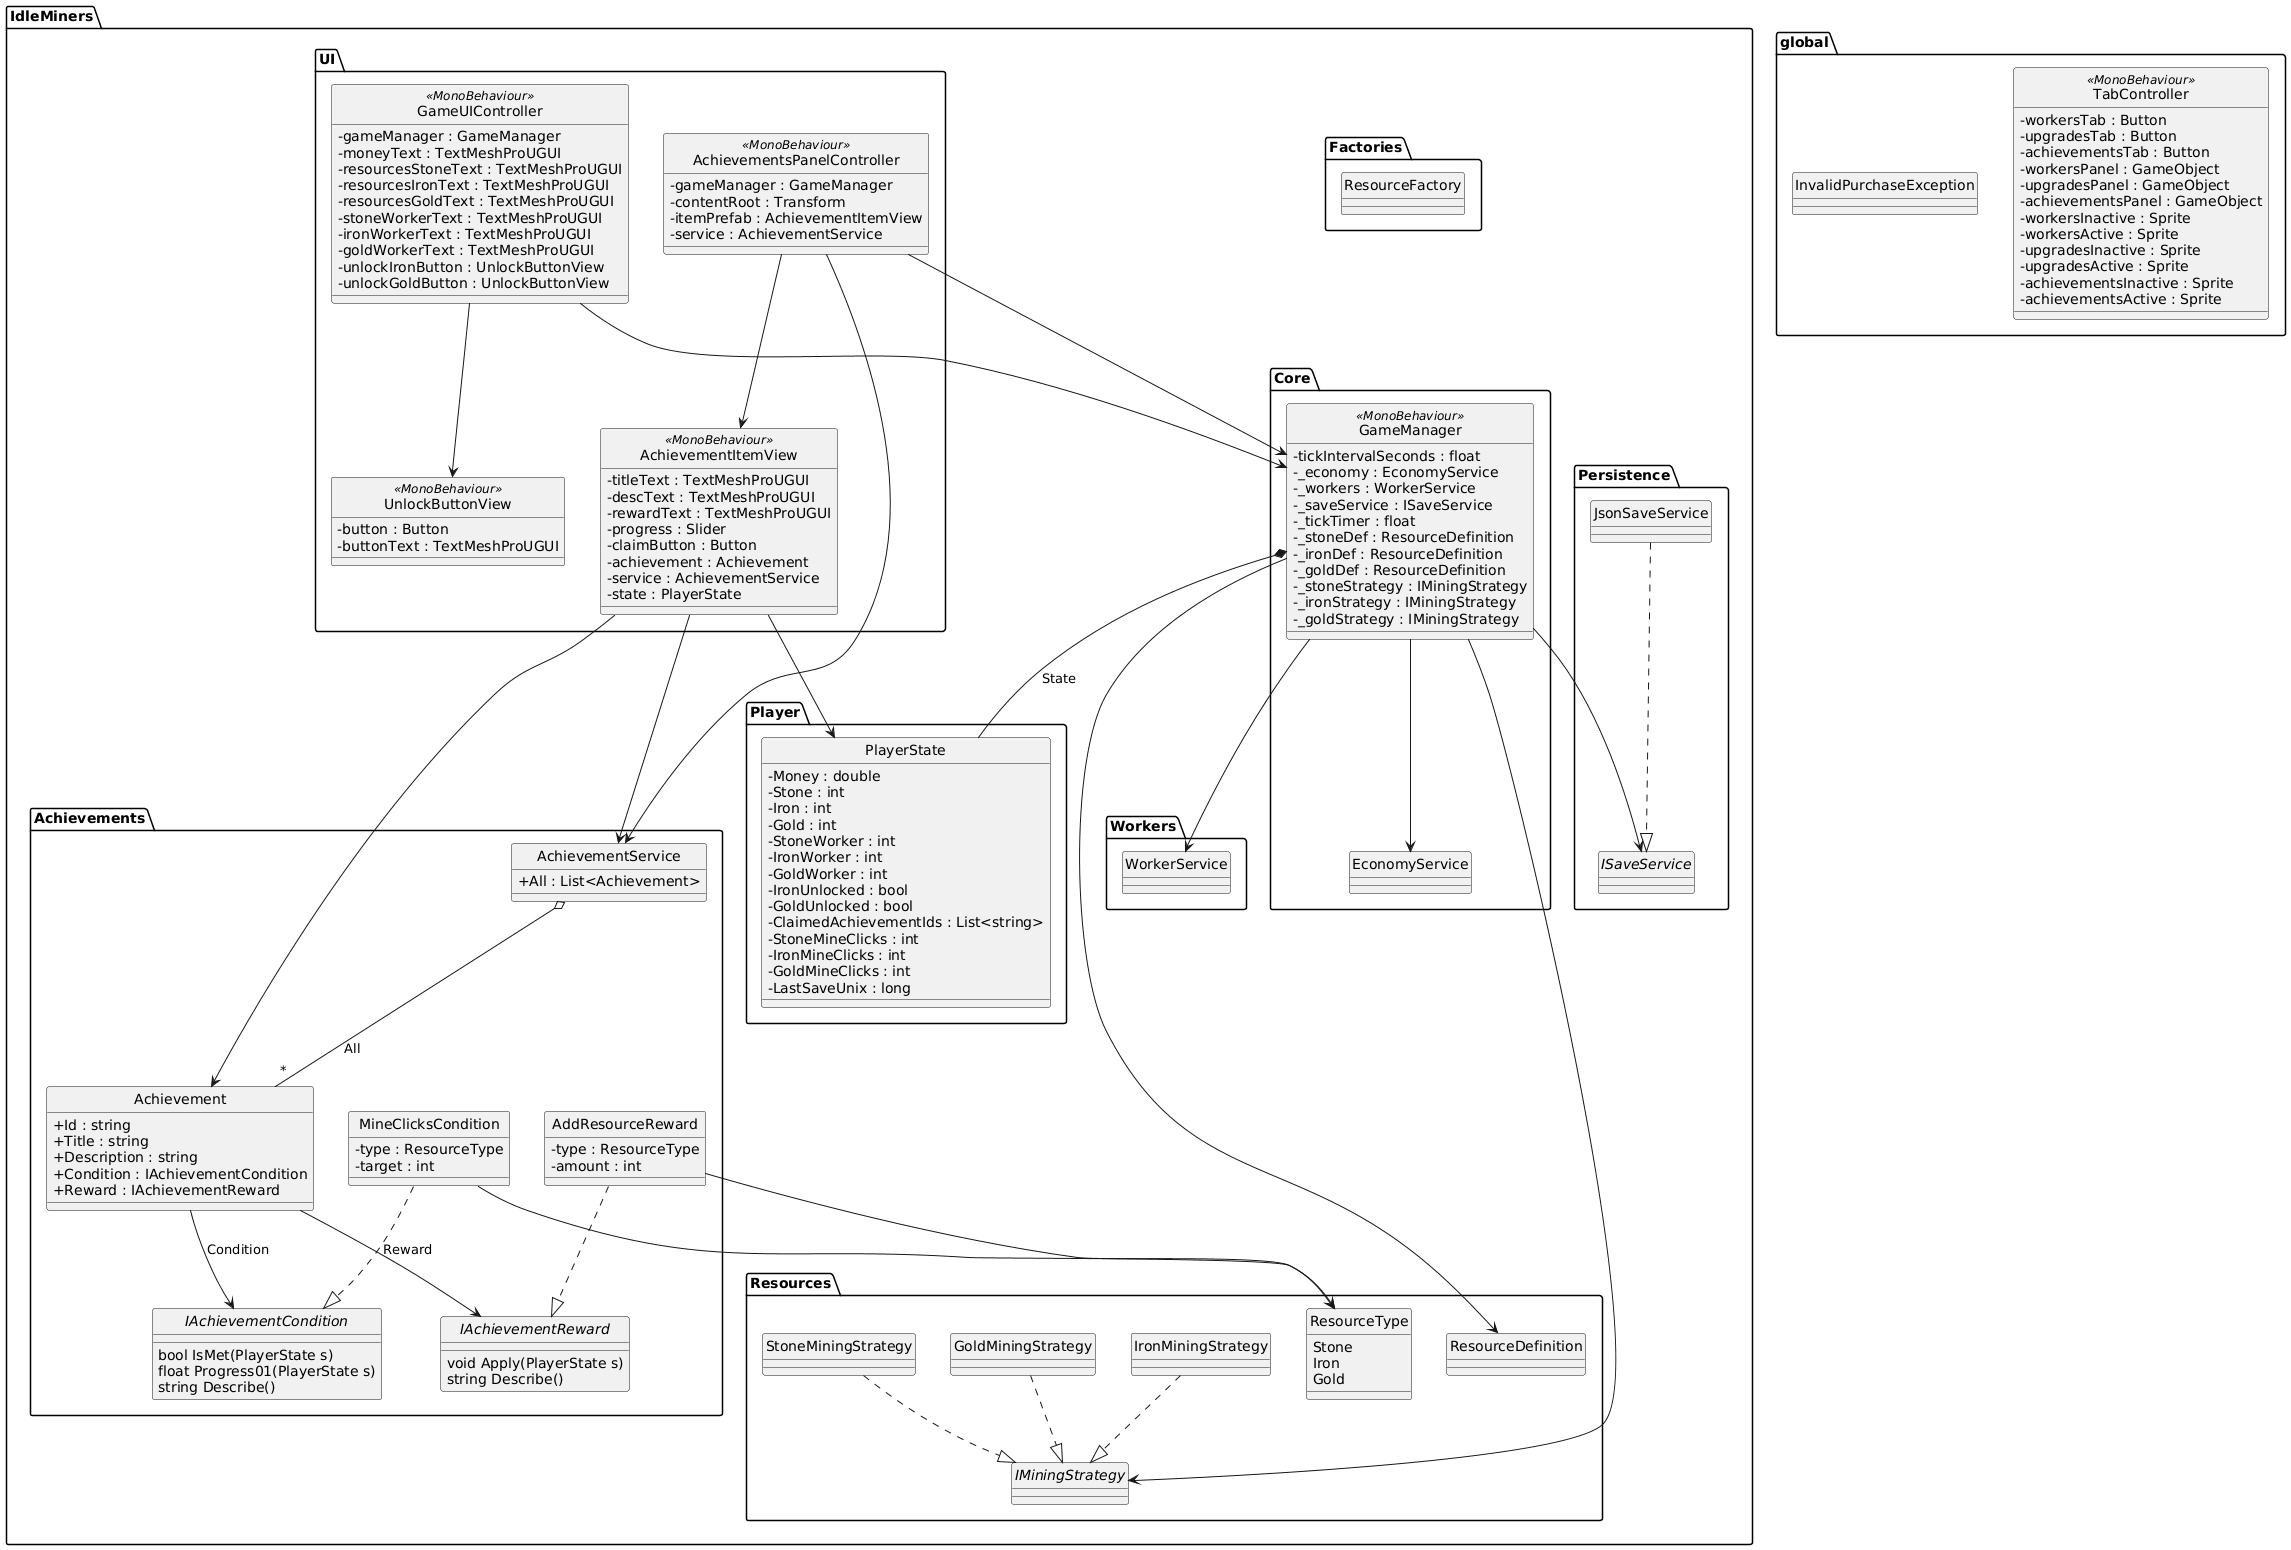

The diagram above was rendered by PlantUML. Its source (embedded in the PNG):
@startuml
skinparam classAttributeIconSize 0
hide circle

package "IdleMiners.Achievements" {
  class Achievement  {
    + Id : string
    + Title : string
    + Description : string
    + Condition : IAchievementCondition
    + Reward : IAchievementReward
  }
  interface IAchievementCondition {
    bool IsMet(PlayerState s)
    float Progress01(PlayerState s)
    string Describe()
  }
  interface IAchievementReward {
    void Apply(PlayerState s)
    string Describe()
  }
  class AddResourceReward  {
    - type : ResourceType
    - amount : int
  }
  class AchievementService  {
    + All : List<Achievement>
  }
  class MineClicksCondition  {
    - type : ResourceType
    - target : int
  }
}

package "IdleMiners.Core" {
  class EconomyService  {
  }
  class GameManager <<MonoBehaviour>> {
    - tickIntervalSeconds : float
    - _economy : EconomyService
    - _workers : WorkerService
    - _saveService : ISaveService
    - _tickTimer : float
    - _stoneDef : ResourceDefinition
    - _ironDef : ResourceDefinition
    - _goldDef : ResourceDefinition
    - _stoneStrategy : IMiningStrategy
    - _ironStrategy : IMiningStrategy
    - _goldStrategy : IMiningStrategy
  }
}

package "IdleMiners.Factories" {
  class ResourceFactory  {
  }
}

package "IdleMiners.Persistence" {
  interface ISaveService {
  }
  class JsonSaveService  {
  }
}

package "IdleMiners.Player" {
  class PlayerState  {
    - Money : double
    - Stone : int
    - Iron : int
    - Gold : int
    - StoneWorker : int
    - IronWorker : int
    - GoldWorker : int
    - IronUnlocked : bool
    - GoldUnlocked : bool
    - ClaimedAchievementIds : List<string>
    - StoneMineClicks : int
    - IronMineClicks : int
    - GoldMineClicks : int
    - LastSaveUnix : long
  }
}

package "IdleMiners.Resources" {
  enum ResourceType {
    Stone
    Iron
    Gold
  }
  class ResourceDefinition  {
  }
  interface IMiningStrategy {
  }
  class StoneMiningStrategy  {
  }
  class IronMiningStrategy  {
  }
  class GoldMiningStrategy  {
  }
}

package "IdleMiners.UI" {
  class AchievementItemView <<MonoBehaviour>> {
    - titleText : TextMeshProUGUI
    - descText : TextMeshProUGUI
    - rewardText : TextMeshProUGUI
    - progress : Slider
    - claimButton : Button
    - achievement : Achievement
    - service : AchievementService
    - state : PlayerState
  }
  class AchievementsPanelController <<MonoBehaviour>> {
    - gameManager : GameManager
    - contentRoot : Transform
    - itemPrefab : AchievementItemView
    - service : AchievementService
  }
  class GameUIController <<MonoBehaviour>> {
    - gameManager : GameManager
    - moneyText : TextMeshProUGUI
    - resourcesStoneText : TextMeshProUGUI
    - resourcesIronText : TextMeshProUGUI
    - resourcesGoldText : TextMeshProUGUI
    - stoneWorkerText : TextMeshProUGUI
    - ironWorkerText : TextMeshProUGUI
    - goldWorkerText : TextMeshProUGUI
    - unlockIronButton : UnlockButtonView
    - unlockGoldButton : UnlockButtonView
  }
  class UnlockButtonView <<MonoBehaviour>> {
    - button : Button
    - buttonText : TextMeshProUGUI
  }
}

package "IdleMiners.Workers" {
  class WorkerService  {
  }
}

package "(global)" {
  class TabController <<MonoBehaviour>> {
    - workersTab : Button
    - upgradesTab : Button
    - achievementsTab : Button
    - workersPanel : GameObject
    - upgradesPanel : GameObject
    - achievementsPanel : GameObject
    - workersInactive : Sprite
    - workersActive : Sprite
    - upgradesInactive : Sprite
    - upgradesActive : Sprite
    - achievementsInactive : Sprite
    - achievementsActive : Sprite
  }
  class InvalidPurchaseException  {
  }
}

JsonSaveService ..|> ISaveService
StoneMiningStrategy ..|> IMiningStrategy
IronMiningStrategy ..|> IMiningStrategy
GoldMiningStrategy ..|> IMiningStrategy
AddResourceReward ..|> IAchievementReward
MineClicksCondition ..|> IAchievementCondition

GameManager *-- PlayerState : State
GameManager --> EconomyService
GameManager --> WorkerService
GameManager --> ISaveService
GameManager --> ResourceDefinition
GameManager --> IMiningStrategy

GameUIController --> GameManager
GameUIController --> UnlockButtonView

AchievementsPanelController --> GameManager
AchievementsPanelController --> AchievementItemView
AchievementsPanelController --> AchievementService

AchievementItemView --> Achievement
AchievementItemView --> AchievementService
AchievementItemView --> PlayerState

MineClicksCondition --> ResourceType
AddResourceReward --> ResourceType

Achievement --> IAchievementCondition : Condition
Achievement --> IAchievementReward : Reward
AchievementService o-- "*" Achievement : All
@enduml